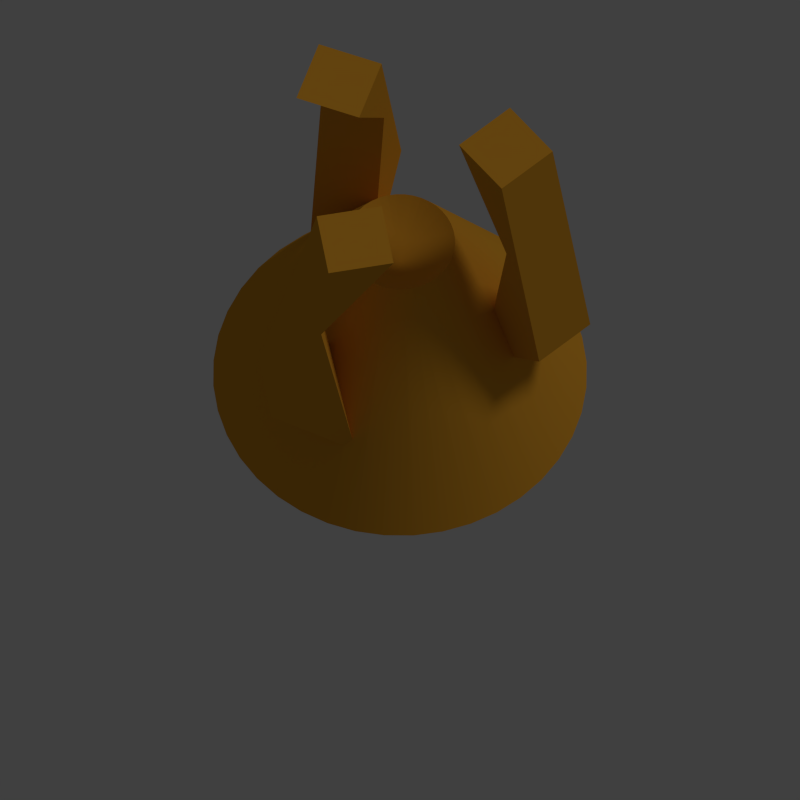 # Source: objp.blend  (saved by Blender 2.76.0; exported with 4.5.12 LTS)
import bpy
from mathutils import Matrix  # noqa: F401  (used for matrix-valued properties, if any)

bpy.ops.wm.read_factory_settings(use_empty=True)
scene = bpy.context.scene
scene.name = 'Scene'

# ---- collections
col_collection_1 = bpy.data.collections.new('Collection 1'); scene.collection.children.link(col_collection_1)

# ---- materials (node trees are filled in below, after node groups)
mat_material_003 = bpy.data.materials.new('Material.003')
mat_material_003.alpha_threshold = 0.0
mat_material_003.use_transparent_shadow = False
mat_material_003.diffuse_color = (0.8, 0.364, 0.03034, 1.0)
mat_material_003.roughness = 0.5

# ---- material node trees

# ---- world
world_world = bpy.data.worlds.new('World'); scene.world = world_world
world_world.color = (0.05088, 0.05088, 0.05088)
world_world.use_sun_shadow = False
world_world.sun_shadow_jitter_overblur = 0.0
world_world.cycles.sampling_method = 'MANUAL'
world_world.cycles.sample_map_resolution = 256

# ---- cameras
cam_camera = bpy.data.cameras.new('Camera')
cam_camera.type = 'ORTHO'
cam_camera.clip_end = 100.0
cam_camera.lens = 35.0
cam_camera.sensor_width = 32.0
cam_camera.sensor_height = 18.0
cam_camera.ortho_scale = 5.0
cam_camera.dof.focus_distance = 0.0
cam_camera.dof.aperture_fstop = 128.0

# ---- lights
light_lamp = bpy.data.lights.new('Lamp', 'SUN')
light_lamp.transmission_factor = 0.0
light_lamp.cutoff_distance = 30.0
light_lamp.angle = 0.1993
light_lamp.energy = 0.4
light_lamp.shadow_buffer_clip_start = 1.001
light_lamp.shadow_soft_size = 0.1
light_lamp.shadow_cascade_max_distance = 1000.0
light_lamp.cycles.use_multiple_importance_sampling = False

# ---- meshes
me_building2 = bpy.data.meshes.new('Building2')
me_building2.from_pydata([(14.0, 0.0, 0.0), (4.123, 0.02738, 19.75), (4.125, 0.0, 19.75), (13.83, 2.19, 0.0), (3.923, 1.275, 19.75), (13.31, 4.326, 0.0), (3.93, 1.248, 19.75), (-3.319, -2.445, 19.75), (-9.899, -9.899, 0.0), (-2.917, -2.917, 19.75), (13.83, -2.19, 0.0), (13.31, -4.326, 0.0), (12.47, -6.356, 0.0), (12.47, 6.356, 0.0), (11.33, -8.229, 0.0), (11.33, 8.229, 0.0), (9.899, -9.899, 0.0), (9.899, 9.899, 0.0), (8.229, -11.33, 0.0), (8.229, 11.33, 0.0), (6.356, -12.47, 0.0), (6.356, 12.47, 0.0), (4.326, -13.31, 0.0), (4.326, 13.31, 0.0), (2.19, -13.83, 0.0), (2.19, 13.83, 0.0), (0.0, -14.0, 0.0), (0.0, 14.0, 0.0), (-2.19, -13.83, 0.0), (-2.19, 13.83, 0.0), (-4.326, -13.31, 0.0), (-4.326, 13.31, 0.0), (-6.356, -12.47, 0.0), (-6.356, 12.47, 0.0), (-8.229, -11.33, 0.0), (-8.229, 11.33, 0.0), (-9.899, 9.899, 0.0), (-11.33, -8.229, 0.0), (-11.33, 8.229, 0.0), (-12.47, -6.356, 0.0), (-12.47, 6.356, 0.0), (-13.31, -4.326, 0.0), (-13.31, 4.326, 0.0), (-13.83, -2.19, 0.0), (-13.83, 2.19, 0.0), (-14.0, 0.0, 0.0), (-1.275, 3.923, 19.75), (-1.847, 3.686, 19.75), (3.298, 9.321, 8.192), (4.362, 8.562, 8.782), (1.873, 3.675, 19.75), (3.312, 6.531, 13.35), (1.847, 3.686, 19.75), (3.334, 6.544, 13.31), (2.761, 7.233, 12.47), (3.923, -1.275, 19.75), (3.686, -1.847, 19.75), (-3.686, 1.847, 19.75), (-3.923, 1.275, 19.75), (7.146, -7.146, 7.788), (6.912, -7.263, 7.915), (5.4, -5.927, 11.92), (2.917, -2.917, 19.75), (2.445, -3.319, 19.75), (5.857, -5.857, 11.43), (5.277, 7.753, 9.206), (1.896, 3.661, 19.75), (5.138, 7.585, 9.638), (3.661, 1.896, 19.75), (3.675, 1.873, 19.75), (3.686, 1.847, 19.75), (3.675, -1.873, 19.75), (4.123, -0.02738, 19.75), (-9.678, -1.265, 8.445), (-9.511, 0.0, 8.977), (-7.308, -0.3994, 13.32), (-4.125, 0.0, 19.75), (-8.0, 0.0, 12.0), (-4.123, -0.02738, 19.75), (-7.462, -0.7715, 12.95), (-3.337, 2.425, 19.75), (-3.661, 1.896, 19.75), (-1.896, 3.661, 19.75), (-2.425, 3.337, 19.75), (-0.02738, 4.123, 19.75), (0.0, 4.125, 19.75), (-3.319, 2.445, 19.75), (0.02738, -4.123, 19.75), (0.0, -4.125, 19.75), (1.843, 10.18, 7.285), (3.079, 9.477, 8.07), (2.47, 7.603, 12.01), (1.248, 3.93, 19.75), (1.275, 3.923, 19.75), (1.687, 8.538, 10.55), (2.917, 2.917, 19.75), (3.319, 2.445, 19.75), (2.445, 3.319, 19.75), (2.425, 3.337, 19.75), (3.337, 2.425, 19.75), (8.579, -6.233, 6.793), (7.353, -7.014, 7.644), (6.264, -5.781, 10.91), (3.337, -2.425, 19.75), (3.319, -2.445, 19.75), (7.613, -5.531, 9.179), (8.747, -6.098, 6.646), (3.661, -1.896, 19.75), (7.969, -5.455, 8.651), (3.93, -1.248, 19.75), (-2.917, 2.917, 19.75), (-0.6453, 4.074, 19.75), (1.631, 10.3, 7.15), (0.6453, 4.074, 19.75), (1.406, 8.874, 10.03), (1.423, 10.39, 7.003), (0.604, 10.74, 6.423), (1.15, 9.162, 9.495), (0.02738, 4.123, 19.75), (0.03843, 10.41, 7.165), (-3.93, 1.248, 19.75), (-9.714, -1.539, 8.33), (-4.074, -0.6453, 19.75), (-7.644, -1.211, 12.52), (-9.625, -4.836, 6.449), (-9.738, -3.406, 7.336), (-9.562, -4.872, 6.537), (-8.32, -3.04, 10.24), (-3.675, -1.873, 19.75), (-3.686, -1.847, 19.75), (-8.819, -4.493, 8.205), (-3.337, -2.425, 19.75), (-2.445, -3.319, 19.75), (-2.425, -3.337, 19.75), (-1.847, -3.686, 19.75), (-1.275, -3.923, 19.75), (0.6453, -4.074, 19.75), (1.847, -3.686, 19.75), (4.0, -7.85, 10.38), (1.873, -3.675, 19.75), (4.0, -8.47, 9.231), (4.279, -8.397, 9.151), (5.711, -7.861, 8.567), (4.417, -6.079, 12.97), (2.425, -3.337, 19.75), (5.337, 7.7, 9.233), (4.074, 0.6453, 19.75), (9.0, -5.234, 7.119), (9.0, -5.896, 6.425), (4.074, -0.6453, 19.75), (-1.248, 3.93, 19.75), (-1.873, 3.675, 19.75), (-2.445, 3.319, 19.75), (-4.074, 0.6453, 19.75), (-4.123, 0.02738, 19.75), (-9.329, 0.767, 9.222), (-9.721, -1.799, 8.194), (-3.93, -1.248, 19.75), (-7.796, -1.616, 12.03), (-9.757, -3.17, 7.481), (-3.923, -1.275, 19.75), (-8.19, -2.661, 10.78), (-0.02738, -4.123, 19.75), (-0.6453, -4.074, 19.75), (-1.248, -3.93, 19.75), (-1.896, -3.661, 19.75), (1.248, -3.93, 19.75), (1.275, -3.923, 19.75), (-3.675, 1.873, 19.75), (-3.661, -1.896, 19.75), (-9.033, -5.177, 7.122), (-1.873, -3.675, 19.75), (5.448, -7.96, 8.674), (4.0, -6.208, 13.19), (1.896, -3.661, 19.75), (4.0, -6.13, 13.32), (0.0, 0.0, 17.0), (4.0, -11.41, 12.44), (4.0, -7.608, 23.56), (4.0, -7.053, 32.56), (4.0, -5.759, 26.59), (4.0, -2.103, 32.56), (9.0, -7.053, 32.56), (9.0, -2.103, 32.56), (9.0, -7.608, 23.56), (9.0, -11.41, 12.44), (9.0, -6.002, 12.44), (4.589, 7.268, 23.56), (4.108, 6.991, 32.56), (2.987, 6.344, 26.59), (7.884, 9.17, 12.44), (1.608, 11.32, 32.56), (-0.1788, 4.516, 32.56), (-2.679, 8.846, 32.56), (2.089, 11.6, 23.56), (5.384, 13.5, 12.44), (0.6978, 10.8, 12.44), (-8.589, 0.3401, 23.56), (-8.108, 0.06261, 32.56), (-6.987, -0.5847, 26.59), (-11.88, 2.242, 12.44), (-6.321, -6.743, 32.56), (-3.821, -2.413, 32.56), (-10.61, -4.268, 32.56), (-11.09, -3.99, 23.56), (-14.38, -2.088, 12.44), (-9.698, -4.793, 12.44)], [], [(0, 1, 2), (1, 0, 3), (4, 3, 5), (3, 4, 6), (7, 8, 9), (10, 3, 0), (11, 3, 10), (11, 5, 3), (12, 5, 11), (12, 13, 5), (14, 13, 12), (14, 15, 13), (16, 15, 14), (16, 17, 15), (18, 17, 16), (18, 19, 17), (20, 19, 18), (20, 21, 19), (22, 21, 20), (22, 23, 21), (24, 23, 22), (24, 25, 23), (26, 25, 24), (26, 27, 25), (28, 27, 26), (28, 29, 27), (30, 29, 28), (30, 31, 29), (32, 31, 30), (32, 33, 31), (34, 33, 32), (34, 35, 33), (8, 35, 34), (8, 36, 35), (37, 36, 8), (37, 38, 36), (39, 38, 37), (39, 40, 38), (41, 40, 39), (41, 42, 40), (43, 42, 41), (43, 44, 42), (44, 43, 45), (46, 31, 47), (21, 48, 49), (48, 21, 23), (50, 51, 52), (51, 50, 53), (52, 51, 54), (55, 56, 11), (57, 42, 58), (59, 60, 16), (61, 62, 63), (62, 61, 64), (21, 65, 19), (65, 21, 49), (66, 53, 50), (53, 66, 67), (68, 13, 15), (13, 68, 69), (5, 70, 4), (71, 11, 56), (11, 71, 12), (72, 0, 2), (0, 72, 10), (45, 73, 74), (73, 45, 43), (75, 76, 77), (76, 75, 78), (78, 75, 79), (80, 38, 81), (82, 35, 83), (27, 84, 85), (84, 27, 29), (38, 86, 36), (86, 38, 80), (26, 87, 88), (87, 26, 24), (23, 89, 90), (89, 23, 25), (91, 92, 93), (92, 91, 94), (23, 90, 48), (54, 93, 52), (93, 54, 91), (17, 95, 96), (17, 97, 95), (19, 97, 17), (97, 19, 98), (96, 15, 17), (15, 96, 99), (16, 100, 101), (100, 16, 14), (102, 103, 104), (103, 102, 105), (106, 100, 14), (105, 107, 103), (107, 105, 108), (55, 10, 109), (10, 55, 11), (110, 36, 86), (84, 29, 111), (25, 112, 89), (94, 113, 92), (113, 94, 114), (115, 25, 116), (117, 85, 118), (119, 85, 117), (27, 116, 25), (119, 27, 85), (116, 27, 119), (44, 58, 42), (58, 44, 120), (73, 43, 121), (79, 122, 78), (122, 79, 123), (41, 124, 125), (39, 124, 41), (124, 39, 126), (127, 128, 129), (128, 127, 130), (37, 7, 131), (7, 37, 8), (34, 132, 8), (132, 34, 133), (134, 30, 135), (136, 87, 24), (137, 138, 139), (137, 140, 138), (22, 140, 137), (22, 141, 140), (141, 22, 20), (18, 60, 142), (60, 18, 16), (143, 63, 144), (63, 143, 61), (98, 67, 66), (98, 145, 67), (145, 19, 65), (19, 145, 98), (146, 3, 6), (69, 5, 13), (5, 69, 70), (15, 99, 68), (71, 108, 147), (108, 71, 107), (147, 12, 71), (148, 12, 147), (14, 148, 106), (148, 14, 12), (101, 59, 16), (64, 104, 62), (104, 64, 102), (10, 149, 109), (72, 149, 10), (111, 29, 150), (29, 46, 150), (46, 29, 31), (33, 82, 151), (82, 33, 35), (31, 151, 47), (151, 31, 33), (35, 152, 83), (152, 35, 36), (152, 36, 110), (25, 115, 112), (114, 118, 113), (118, 114, 117), (153, 44, 154), (74, 44, 45), (44, 74, 155), (155, 154, 44), (77, 154, 155), (154, 77, 76), (121, 43, 156), (123, 157, 122), (157, 123, 158), (43, 159, 156), (159, 43, 41), (158, 160, 157), (160, 158, 161), (26, 162, 28), (162, 26, 88), (28, 163, 164), (9, 8, 132), (133, 34, 165), (136, 24, 166), (24, 167, 166), (167, 24, 22), (3, 146, 1), (44, 153, 120), (40, 81, 38), (81, 40, 168), (42, 168, 40), (168, 42, 57), (37, 126, 39), (130, 169, 128), (170, 169, 130), (170, 37, 169), (126, 37, 170), (169, 37, 131), (28, 135, 30), (135, 28, 164), (32, 165, 34), (165, 32, 171), (30, 171, 32), (171, 30, 134), (20, 172, 141), (172, 20, 18), (139, 173, 174), (173, 139, 138), (142, 172, 18), (174, 175, 144), (175, 174, 173), (144, 175, 143), (159, 41, 125), (161, 129, 160), (129, 161, 127), (163, 28, 162), (137, 167, 22), (176, 1, 146), (1, 176, 2), (154, 176, 153), (176, 154, 76), (176, 72, 2), (72, 176, 149), (176, 118, 85), (118, 176, 113), (176, 162, 88), (176, 163, 162), (152, 176, 83), (176, 152, 110), (176, 96, 95), (96, 176, 99), (176, 63, 62), (63, 176, 144), (176, 7, 9), (7, 176, 131), (80, 81, 176), (176, 81, 168), (47, 176, 46), (176, 47, 151), (66, 176, 98), (176, 66, 50), (70, 176, 4), (176, 70, 69), (107, 176, 103), (176, 107, 71), (137, 176, 167), (176, 137, 139), (176, 165, 171), (133, 165, 176), (176, 129, 128), (176, 160, 129), (57, 176, 168), (58, 176, 57), (86, 176, 110), (176, 86, 80), (82, 176, 151), (82, 83, 176), (150, 176, 111), (176, 150, 46), (52, 176, 50), (93, 176, 52), (176, 97, 98), (97, 176, 95), (68, 176, 69), (176, 68, 99), (6, 176, 146), (176, 6, 4), (56, 176, 71), (55, 176, 56), (176, 104, 103), (104, 176, 62), (174, 176, 139), (176, 174, 144), (166, 176, 136), (176, 166, 167), (176, 134, 135), (134, 176, 171), (176, 132, 133), (132, 176, 9), (169, 131, 176), (169, 176, 128), (176, 157, 160), (157, 176, 122), (120, 176, 58), (176, 120, 153), (84, 176, 85), (111, 176, 84), (92, 176, 93), (176, 92, 113), (109, 176, 55), (176, 109, 149), (176, 87, 136), (87, 176, 88), (176, 164, 163), (164, 176, 135), (176, 78, 122), (78, 176, 76), (177, 175, 173), (177, 173, 138), (178, 179, 180), (177, 138, 140), (178, 177, 179), (175, 177, 178), (181, 182, 183), (182, 181, 179), (180, 179, 181), (182, 184, 183), (184, 182, 185), (186, 184, 185), (186, 148, 147), (148, 186, 185), (141, 177, 140), (172, 177, 141), (177, 172, 185), (142, 185, 172), (60, 185, 142), (59, 185, 60), (101, 185, 59), (100, 185, 101), (106, 185, 100), (185, 106, 148), (177, 182, 179), (182, 177, 185), (183, 180, 181), (184, 180, 183), (180, 184, 178), (184, 175, 178), (186, 175, 184), (175, 186, 143), (186, 61, 143), (186, 64, 61), (186, 102, 64), (186, 105, 102), (186, 108, 105), (108, 186, 147), (187, 188, 189), (190, 51, 53), (187, 190, 188), (51, 190, 187), (67, 190, 53), (190, 67, 145), (191, 192, 188), (192, 191, 193), (188, 192, 189), (191, 194, 193), (195, 194, 191), (194, 195, 196), (195, 119, 196), (119, 195, 116), (65, 190, 145), (49, 190, 65), (190, 49, 195), (48, 195, 49), (90, 195, 48), (89, 195, 90), (112, 195, 89), (115, 195, 112), (195, 115, 116), (191, 190, 195), (190, 191, 188), (189, 194, 187), (194, 189, 193), (193, 189, 192), (117, 196, 119), (114, 196, 117), (94, 196, 114), (91, 196, 94), (54, 196, 91), (51, 196, 54), (196, 51, 194), (194, 51, 187), (197, 198, 199), (197, 200, 198), (75, 200, 197), (77, 200, 75), (200, 77, 155), (198, 201, 202), (201, 198, 203), (199, 198, 202), (203, 204, 201), (205, 204, 203), (204, 205, 206), (205, 170, 206), (205, 126, 170), (126, 205, 124), (205, 125, 124), (125, 205, 159), (159, 205, 200), (200, 73, 121), (200, 156, 159), (74, 200, 155), (73, 200, 74), (156, 200, 121), (205, 198, 200), (198, 205, 203), (199, 204, 197), (201, 199, 202), (199, 201, 204), (204, 75, 197), (206, 75, 204), (75, 206, 79), (79, 206, 123), (158, 206, 161), (123, 206, 158), (161, 206, 127), (127, 206, 130), (130, 206, 170)])
me_building2.polygons.foreach_set('use_smooth', [True] * 410)
me_building2.materials.append(mat_material_003)
me_building2.use_remesh_preserve_volume = False
me_building2.use_remesh_preserve_attributes = False
me_building2.use_mirror_vertex_groups = False
me_building2.update()

# ---- objects
ob_building2 = bpy.data.objects.new('Building2', me_building2)
ob_lamp = bpy.data.objects.new('Lamp', light_lamp)
ob_camera = bpy.data.objects.new('Camera', cam_camera)

# ---- transforms, parenting, visibility, modifiers, constraints
ob_building2.location = (0.0, 0.0, 0.0)
ob_building2.rotation_euler = (0.0, -0.0, 0.7015)
ob_building2.scale = (0.08354, 0.08354, 0.08354)
ob_building2.lineart.crease_threshold = 0.0
_m = ob_building2.modifiers.new('EdgeSplit', 'EDGE_SPLIT')
ob_lamp.location = (-2.0, -4.0, 8.0)
ob_lamp.rotation_euler = (0.6503, 0.05522, 1.866)
ob_lamp.lock_rotations_4d = False
ob_lamp.empty_display_type = 'ARROWS'
ob_lamp.color = (0.0, 0.0, 0.0, 0.0)
ob_lamp.lineart.crease_threshold = 0.0
ob_camera.location = (0.0, -5.0, 8.333)
ob_camera.rotation_euler = (0.5236, 0.0, 0.0)
ob_camera.lock_rotations_4d = False
ob_camera.empty_display_type = 'ARROWS'
ob_camera.color = (0.0, 0.0, 0.0, 0.0)
ob_camera.display_type = 'WIRE'
ob_camera.lineart.crease_threshold = 0.0

# ---- collection membership
col_collection_1.objects.link(ob_building2)
col_collection_1.objects.link(ob_lamp)
col_collection_1.objects.link(ob_camera)

# ---- scene / render settings (as saved in the file)
scene.camera = ob_camera
scene.frame_start = 0; scene.frame_end = 359; scene.frame_set(360)
scene.render.engine = 'BLENDER_EEVEE_NEXT'
scene.render.resolution_x = 800
scene.render.resolution_y = 800
scene.render.resolution_percentage = 50
scene.render.dither_intensity = 0.0
scene.render.film_transparent = True
scene.cycles.use_denoising = False
scene.cycles.samples = 10
scene.cycles.sampling_pattern = 'TABULATED_SOBOL'
scene.cycles.light_sampling_threshold = 0.0
scene.cycles.use_adaptive_sampling = False
scene.cycles.use_light_tree = False
scene.cycles.blur_glossy = 0.0
scene.cycles.pixel_filter_type = 'GAUSSIAN'
scene.cycles.sample_clamp_indirect = 0.0
scene.view_settings.view_transform = 'Standard'
bpy.context.view_layer.update()
